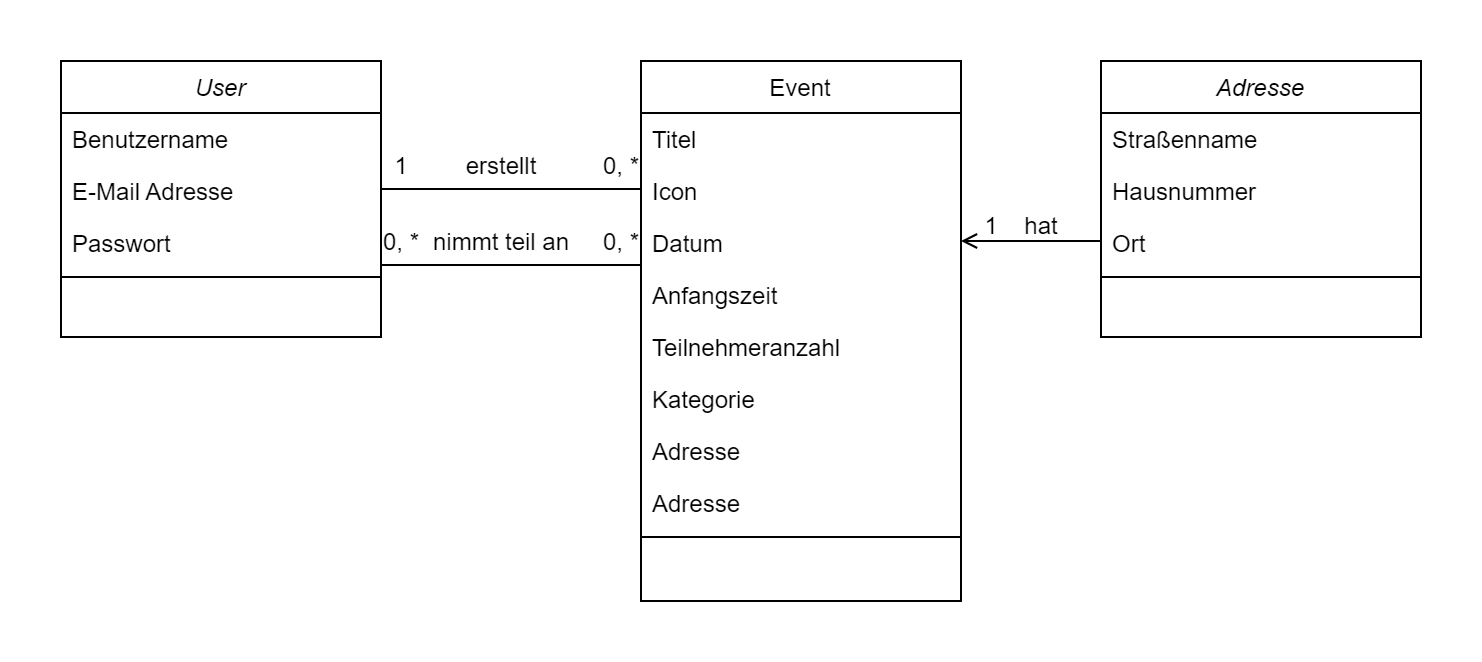

The diagram above was exported from draw.io. Its source (the exported page's mxGraphModel, read from the mxfile embedded in the PNG):
<mxGraphModel dx="1050" dy="530" grid="1" gridSize="10" guides="1" tooltips="1" connect="1" arrows="1" fold="1" page="1" pageScale="1" pageWidth="827" pageHeight="1169" math="0" shadow="0">
  <root>
    <mxCell id="WIyWlLk6GJQsqaUBKTNV-0" />
    <mxCell id="WIyWlLk6GJQsqaUBKTNV-1" parent="WIyWlLk6GJQsqaUBKTNV-0" />
    <mxCell id="zkfFHV4jXpPFQw0GAbJ--0" value="User" style="swimlane;fontStyle=2;align=center;verticalAlign=top;childLayout=stackLayout;horizontal=1;startSize=26;horizontalStack=0;resizeParent=1;resizeLast=0;collapsible=1;marginBottom=0;rounded=0;shadow=0;strokeWidth=1;" parent="WIyWlLk6GJQsqaUBKTNV-1" vertex="1">
      <mxGeometry x="40" y="110" width="160" height="138" as="geometry">
        <mxRectangle x="230" y="140" width="160" height="26" as="alternateBounds" />
      </mxGeometry>
    </mxCell>
    <mxCell id="zkfFHV4jXpPFQw0GAbJ--1" value="Benutzername" style="text;align=left;verticalAlign=top;spacingLeft=4;spacingRight=4;overflow=hidden;rotatable=0;points=[[0,0.5],[1,0.5]];portConstraint=eastwest;" parent="zkfFHV4jXpPFQw0GAbJ--0" vertex="1">
      <mxGeometry y="26" width="160" height="26" as="geometry" />
    </mxCell>
    <mxCell id="zkfFHV4jXpPFQw0GAbJ--2" value="E-Mail Adresse" style="text;align=left;verticalAlign=top;spacingLeft=4;spacingRight=4;overflow=hidden;rotatable=0;points=[[0,0.5],[1,0.5]];portConstraint=eastwest;rounded=0;shadow=0;html=0;" parent="zkfFHV4jXpPFQw0GAbJ--0" vertex="1">
      <mxGeometry y="52" width="160" height="26" as="geometry" />
    </mxCell>
    <mxCell id="zkfFHV4jXpPFQw0GAbJ--3" value="Passwort" style="text;align=left;verticalAlign=top;spacingLeft=4;spacingRight=4;overflow=hidden;rotatable=0;points=[[0,0.5],[1,0.5]];portConstraint=eastwest;rounded=0;shadow=0;html=0;" parent="zkfFHV4jXpPFQw0GAbJ--0" vertex="1">
      <mxGeometry y="78" width="160" height="26" as="geometry" />
    </mxCell>
    <mxCell id="zkfFHV4jXpPFQw0GAbJ--4" value="" style="line;html=1;strokeWidth=1;align=left;verticalAlign=middle;spacingTop=-1;spacingLeft=3;spacingRight=3;rotatable=0;labelPosition=right;points=[];portConstraint=eastwest;" parent="zkfFHV4jXpPFQw0GAbJ--0" vertex="1">
      <mxGeometry y="104" width="160" height="8" as="geometry" />
    </mxCell>
    <mxCell id="zkfFHV4jXpPFQw0GAbJ--17" value="Event" style="swimlane;fontStyle=0;align=center;verticalAlign=top;childLayout=stackLayout;horizontal=1;startSize=26;horizontalStack=0;resizeParent=1;resizeLast=0;collapsible=1;marginBottom=0;rounded=0;shadow=0;strokeWidth=1;" parent="WIyWlLk6GJQsqaUBKTNV-1" vertex="1">
      <mxGeometry x="330" y="110" width="160" height="270" as="geometry">
        <mxRectangle x="550" y="140" width="160" height="26" as="alternateBounds" />
      </mxGeometry>
    </mxCell>
    <mxCell id="zkfFHV4jXpPFQw0GAbJ--18" value="Titel" style="text;align=left;verticalAlign=top;spacingLeft=4;spacingRight=4;overflow=hidden;rotatable=0;points=[[0,0.5],[1,0.5]];portConstraint=eastwest;" parent="zkfFHV4jXpPFQw0GAbJ--17" vertex="1">
      <mxGeometry y="26" width="160" height="26" as="geometry" />
    </mxCell>
    <mxCell id="zkfFHV4jXpPFQw0GAbJ--19" value="Icon" style="text;align=left;verticalAlign=top;spacingLeft=4;spacingRight=4;overflow=hidden;rotatable=0;points=[[0,0.5],[1,0.5]];portConstraint=eastwest;rounded=0;shadow=0;html=0;" parent="zkfFHV4jXpPFQw0GAbJ--17" vertex="1">
      <mxGeometry y="52" width="160" height="26" as="geometry" />
    </mxCell>
    <mxCell id="zkfFHV4jXpPFQw0GAbJ--20" value="Datum" style="text;align=left;verticalAlign=top;spacingLeft=4;spacingRight=4;overflow=hidden;rotatable=0;points=[[0,0.5],[1,0.5]];portConstraint=eastwest;rounded=0;shadow=0;html=0;" parent="zkfFHV4jXpPFQw0GAbJ--17" vertex="1">
      <mxGeometry y="78" width="160" height="26" as="geometry" />
    </mxCell>
    <mxCell id="zkfFHV4jXpPFQw0GAbJ--21" value="Anfangszeit" style="text;align=left;verticalAlign=top;spacingLeft=4;spacingRight=4;overflow=hidden;rotatable=0;points=[[0,0.5],[1,0.5]];portConstraint=eastwest;rounded=0;shadow=0;html=0;" parent="zkfFHV4jXpPFQw0GAbJ--17" vertex="1">
      <mxGeometry y="104" width="160" height="26" as="geometry" />
    </mxCell>
    <mxCell id="zkfFHV4jXpPFQw0GAbJ--22" value="Teilnehmeranzahl" style="text;align=left;verticalAlign=top;spacingLeft=4;spacingRight=4;overflow=hidden;rotatable=0;points=[[0,0.5],[1,0.5]];portConstraint=eastwest;rounded=0;shadow=0;html=0;" parent="zkfFHV4jXpPFQw0GAbJ--17" vertex="1">
      <mxGeometry y="130" width="160" height="26" as="geometry" />
    </mxCell>
    <mxCell id="vaYRXPF2q3TM5c_gYWVQ-4" value="Kategorie" style="text;align=left;verticalAlign=top;spacingLeft=4;spacingRight=4;overflow=hidden;rotatable=0;points=[[0,0.5],[1,0.5]];portConstraint=eastwest;rounded=0;shadow=0;html=0;" parent="zkfFHV4jXpPFQw0GAbJ--17" vertex="1">
      <mxGeometry y="156" width="160" height="26" as="geometry" />
    </mxCell>
    <mxCell id="8y4ZaIjluhu2rzViH1q7-1" value="Adresse" style="text;align=left;verticalAlign=top;spacingLeft=4;spacingRight=4;overflow=hidden;rotatable=0;points=[[0,0.5],[1,0.5]];portConstraint=eastwest;rounded=0;shadow=0;html=0;" vertex="1" parent="zkfFHV4jXpPFQw0GAbJ--17">
      <mxGeometry y="182" width="160" height="26" as="geometry" />
    </mxCell>
    <mxCell id="8y4ZaIjluhu2rzViH1q7-2" value="Adresse" style="text;align=left;verticalAlign=top;spacingLeft=4;spacingRight=4;overflow=hidden;rotatable=0;points=[[0,0.5],[1,0.5]];portConstraint=eastwest;rounded=0;shadow=0;html=0;" vertex="1" parent="zkfFHV4jXpPFQw0GAbJ--17">
      <mxGeometry y="208" width="160" height="26" as="geometry" />
    </mxCell>
    <mxCell id="vaYRXPF2q3TM5c_gYWVQ-5" value="" style="line;html=1;strokeWidth=1;align=left;verticalAlign=middle;spacingTop=-1;spacingLeft=3;spacingRight=3;rotatable=0;labelPosition=right;points=[];portConstraint=eastwest;" parent="zkfFHV4jXpPFQw0GAbJ--17" vertex="1">
      <mxGeometry y="234" width="160" height="8" as="geometry" />
    </mxCell>
    <mxCell id="vaYRXPF2q3TM5c_gYWVQ-11" value="" style="line;html=1;strokeWidth=1;align=left;verticalAlign=middle;spacingTop=-1;spacingLeft=3;spacingRight=3;rotatable=0;labelPosition=right;points=[];portConstraint=eastwest;" parent="WIyWlLk6GJQsqaUBKTNV-1" vertex="1">
      <mxGeometry x="200" y="170" width="130" height="8" as="geometry" />
    </mxCell>
    <mxCell id="vaYRXPF2q3TM5c_gYWVQ-12" value="erstellt" style="text;html=1;align=center;verticalAlign=middle;resizable=0;points=[];autosize=1;strokeColor=none;fillColor=none;" parent="WIyWlLk6GJQsqaUBKTNV-1" vertex="1">
      <mxGeometry x="230" y="148" width="60" height="30" as="geometry" />
    </mxCell>
    <mxCell id="vaYRXPF2q3TM5c_gYWVQ-13" value="nimmt teil an" style="text;html=1;align=center;verticalAlign=middle;resizable=0;points=[];autosize=1;strokeColor=none;fillColor=none;" parent="WIyWlLk6GJQsqaUBKTNV-1" vertex="1">
      <mxGeometry x="215" y="186" width="90" height="30" as="geometry" />
    </mxCell>
    <mxCell id="vaYRXPF2q3TM5c_gYWVQ-14" value="" style="line;html=1;strokeWidth=1;align=left;verticalAlign=middle;spacingTop=-1;spacingLeft=3;spacingRight=3;rotatable=0;labelPosition=right;points=[];portConstraint=eastwest;" parent="WIyWlLk6GJQsqaUBKTNV-1" vertex="1">
      <mxGeometry x="200" y="208" width="130" height="8" as="geometry" />
    </mxCell>
    <mxCell id="vaYRXPF2q3TM5c_gYWVQ-15" value="0, *" style="text;html=1;align=center;verticalAlign=middle;resizable=0;points=[];autosize=1;strokeColor=none;fillColor=none;" parent="WIyWlLk6GJQsqaUBKTNV-1" vertex="1">
      <mxGeometry x="300" y="148" width="40" height="30" as="geometry" />
    </mxCell>
    <mxCell id="vaYRXPF2q3TM5c_gYWVQ-16" value="1" style="text;html=1;align=center;verticalAlign=middle;resizable=0;points=[];autosize=1;strokeColor=none;fillColor=none;" parent="WIyWlLk6GJQsqaUBKTNV-1" vertex="1">
      <mxGeometry x="195" y="148" width="30" height="30" as="geometry" />
    </mxCell>
    <mxCell id="vaYRXPF2q3TM5c_gYWVQ-17" value="0, *" style="text;html=1;align=center;verticalAlign=middle;resizable=0;points=[];autosize=1;strokeColor=none;fillColor=none;" parent="WIyWlLk6GJQsqaUBKTNV-1" vertex="1">
      <mxGeometry x="300" y="186" width="40" height="30" as="geometry" />
    </mxCell>
    <mxCell id="vaYRXPF2q3TM5c_gYWVQ-18" value="0, *" style="text;html=1;align=center;verticalAlign=middle;resizable=0;points=[];autosize=1;strokeColor=none;fillColor=none;" parent="WIyWlLk6GJQsqaUBKTNV-1" vertex="1">
      <mxGeometry x="190" y="186" width="40" height="30" as="geometry" />
    </mxCell>
    <mxCell id="vaYRXPF2q3TM5c_gYWVQ-19" value="Adresse" style="swimlane;fontStyle=2;align=center;verticalAlign=top;childLayout=stackLayout;horizontal=1;startSize=26;horizontalStack=0;resizeParent=1;resizeLast=0;collapsible=1;marginBottom=0;rounded=0;shadow=0;strokeWidth=1;" parent="WIyWlLk6GJQsqaUBKTNV-1" vertex="1">
      <mxGeometry x="560" y="110" width="160" height="138" as="geometry">
        <mxRectangle x="230" y="140" width="160" height="26" as="alternateBounds" />
      </mxGeometry>
    </mxCell>
    <mxCell id="vaYRXPF2q3TM5c_gYWVQ-20" value="Straßenname" style="text;align=left;verticalAlign=top;spacingLeft=4;spacingRight=4;overflow=hidden;rotatable=0;points=[[0,0.5],[1,0.5]];portConstraint=eastwest;" parent="vaYRXPF2q3TM5c_gYWVQ-19" vertex="1">
      <mxGeometry y="26" width="160" height="26" as="geometry" />
    </mxCell>
    <mxCell id="vaYRXPF2q3TM5c_gYWVQ-21" value="Hausnummer" style="text;align=left;verticalAlign=top;spacingLeft=4;spacingRight=4;overflow=hidden;rotatable=0;points=[[0,0.5],[1,0.5]];portConstraint=eastwest;rounded=0;shadow=0;html=0;" parent="vaYRXPF2q3TM5c_gYWVQ-19" vertex="1">
      <mxGeometry y="52" width="160" height="26" as="geometry" />
    </mxCell>
    <mxCell id="vaYRXPF2q3TM5c_gYWVQ-22" value="Ort" style="text;align=left;verticalAlign=top;spacingLeft=4;spacingRight=4;overflow=hidden;rotatable=0;points=[[0,0.5],[1,0.5]];portConstraint=eastwest;rounded=0;shadow=0;html=0;" parent="vaYRXPF2q3TM5c_gYWVQ-19" vertex="1">
      <mxGeometry y="78" width="160" height="26" as="geometry" />
    </mxCell>
    <mxCell id="vaYRXPF2q3TM5c_gYWVQ-23" value="" style="line;html=1;strokeWidth=1;align=left;verticalAlign=middle;spacingTop=-1;spacingLeft=3;spacingRight=3;rotatable=0;labelPosition=right;points=[];portConstraint=eastwest;" parent="vaYRXPF2q3TM5c_gYWVQ-19" vertex="1">
      <mxGeometry y="104" width="160" height="8" as="geometry" />
    </mxCell>
    <mxCell id="vaYRXPF2q3TM5c_gYWVQ-25" value="" style="endArrow=open;html=1;rounded=0;endFill=0;" parent="WIyWlLk6GJQsqaUBKTNV-1" edge="1">
      <mxGeometry width="50" height="50" relative="1" as="geometry">
        <mxPoint x="560" y="200" as="sourcePoint" />
        <mxPoint x="490" y="200" as="targetPoint" />
      </mxGeometry>
    </mxCell>
    <mxCell id="vaYRXPF2q3TM5c_gYWVQ-26" value="1" style="text;html=1;align=center;verticalAlign=middle;resizable=0;points=[];autosize=1;strokeColor=none;fillColor=none;" parent="WIyWlLk6GJQsqaUBKTNV-1" vertex="1">
      <mxGeometry x="490" y="178" width="30" height="30" as="geometry" />
    </mxCell>
    <mxCell id="vaYRXPF2q3TM5c_gYWVQ-27" value="hat" style="text;html=1;align=center;verticalAlign=middle;resizable=0;points=[];autosize=1;strokeColor=none;fillColor=none;" parent="WIyWlLk6GJQsqaUBKTNV-1" vertex="1">
      <mxGeometry x="510" y="178" width="40" height="30" as="geometry" />
    </mxCell>
  </root>
</mxGraphModel>